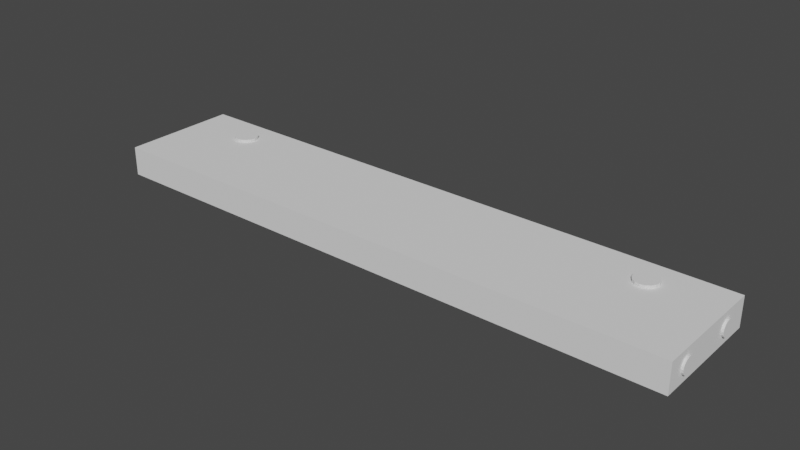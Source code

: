 # Source: underDrawerConnector.blend  (saved by Blender 3.6.13; exported with 4.5.12 LTS)
import bpy
from mathutils import Matrix  # noqa: F401  (used for matrix-valued properties, if any)

bpy.ops.wm.read_factory_settings(use_empty=True)
scene = bpy.context.scene
scene.name = 'Scene'

# ---- collections
col_collection = bpy.data.collections.new('Collection'); scene.collection.children.link(col_collection)
col_holes = bpy.data.collections.new('Holes'); scene.collection.children.link(col_holes)

# ---- world
world_world = bpy.data.worlds.new('World'); scene.world = world_world
world_world.use_nodes = True; world_world.node_tree.nodes.clear()
_N = world_world.node_tree.nodes; _L = world_world.node_tree.links
n0 = _N.new('ShaderNodeOutputWorld'); n0.name = 'World Output'; n0.location = (300, 300)
n1 = _N.new('ShaderNodeBackground'); n1.name = 'Background'; n1.location = (10, 300)
n1.inputs[0].default_value = (0.05088, 0.05088, 0.05088, 1.0)
_L.new(n1.outputs[0], n0.inputs[0])
n0.is_active_output = True
world_world.color = (0.05088, 0.05088, 0.05088)
world_world.use_sun_shadow = False
world_world.sun_shadow_jitter_overblur = 0.0

# ---- meshes
me_cube_001 = bpy.data.meshes.new('Cube.001')
me_cube_001.from_pydata([(0.151, -0.03, -0.0075), (0.151, -0.03, 0.0075), (-0.151, -0.03, -0.0075), (-0.151, -0.03, 0.0075), (0.151, 0.03, -0.0075), (0.151, 0.03, 0.0075), (-0.151, 0.03, -0.0075), (-0.151, 0.03, 0.0075)], [], [(0, 1, 3, 2), (2, 3, 7, 6), (6, 7, 5, 4), (4, 5, 1, 0), (2, 6, 4, 0), (7, 3, 1, 5)])
_uv = me_cube_001.uv_layers.new(name='UVMap')
_uv.uv.foreach_set('vector', [0.375, 0.0, 0.625, 0.0, 0.625, 0.25, 0.375, 0.25, 0.375, 0.25, 0.625, 0.25, 0.625, 0.5, 0.375, 0.5, 0.375, 0.5, 0.625, 0.5, 0.625, 0.75, 0.375, 0.75, 0.375, 0.75, 0.625, 0.75, 0.625, 1.0, 0.375, 1.0, 0.125, 0.5, 0.375, 0.5, 0.375, 0.75, 0.125, 0.75, 0.625, 0.5, 0.875, 0.5, 0.875, 0.75, 0.625, 0.75])
me_cube_001.update()
me_cylinder_001 = bpy.data.meshes.new('Cylinder.001')
me_cylinder_001.from_pydata([(-0.006, -2.623e-10, -0.006), (-0.006, -2.623e-10, 0.006), (-0.005543, 0.002296, -0.006), (-0.005543, 0.002296, 0.006), (-0.004243, 0.004243, -0.006), (-0.004243, 0.004243, 0.006), (-0.002296, 0.005543, -0.006), (-0.002296, 0.005543, 0.006), (-2.623e-10, 0.006, -0.006), (-2.623e-10, 0.006, 0.006), (0.002296, 0.005543, -0.006), (0.002296, 0.005543, 0.006), (0.004243, 0.004243, -0.006), (0.004243, 0.004243, 0.006), (0.005543, 0.002296, -0.006), (0.005543, 0.002296, 0.006), (0.006, 2.623e-10, -0.006), (0.006, 2.623e-10, 0.006), (0.005543, -0.002296, -0.006), (0.005543, -0.002296, 0.006), (0.004243, -0.004243, -0.006), (0.004243, -0.004243, 0.006), (0.002296, -0.005543, -0.006), (0.002296, -0.005543, 0.006), (2.623e-10, -0.006, -0.006), (2.623e-10, -0.006, 0.006), (-0.002296, -0.005543, -0.006), (-0.002296, -0.005543, 0.006), (-0.004243, -0.004243, -0.006), (-0.004243, -0.004243, 0.006), (-0.005543, -0.002296, -0.006), (-0.005543, -0.002296, 0.006)], [], [(0, 1, 3, 2), (2, 3, 5, 4), (4, 5, 7, 6), (6, 7, 9, 8), (8, 9, 11, 10), (10, 11, 13, 12), (12, 13, 15, 14), (14, 15, 17, 16), (16, 17, 19, 18), (18, 19, 21, 20), (20, 21, 23, 22), (22, 23, 25, 24), (24, 25, 27, 26), (26, 27, 29, 28), (3, 1, 31, 29, 27, 25, 23, 21, 19, 17, 15, 13, 11, 9, 7, 5), (28, 29, 31, 30), (30, 31, 1, 0), (0, 2, 4, 6, 8, 10, 12, 14, 16, 18, 20, 22, 24, 26, 28, 30)])
_uv = me_cylinder_001.uv_layers.new(name='UVMap')
_uv.uv.foreach_set('vector', [1.0, 0.5, 1.0, 1.0, 0.9375, 1.0, 0.9375, 0.5, 0.9375, 0.5, 0.9375, 1.0, 0.875, 1.0, 0.875, 0.5, 0.875, 0.5, 0.875, 1.0, 0.8125, 1.0, 0.8125, 0.5, 0.8125, 0.5, 0.8125, 1.0, 0.75, 1.0, 0.75, 0.5, 0.75, 0.5, 0.75, 1.0, 0.6875, 1.0, 0.6875, 0.5, 0.6875, 0.5, 0.6875, 1.0, 0.625, 1.0, 0.625, 0.5, 0.625, 0.5, 0.625, 1.0, 0.5625, 1.0, 0.5625, 0.5, 0.5625, 0.5, 0.5625, 1.0, 0.5, 1.0, 0.5, 0.5, 0.5, 0.5, 0.5, 1.0, 0.4375, 1.0, 0.4375, 0.5, 0.4375, 0.5, 0.4375, 1.0, 0.375, 1.0, 0.375, 0.5, 0.375, 0.5, 0.375, 1.0, 0.3125, 1.0, 0.3125, 0.5, 0.3125, 0.5, 0.3125, 1.0, 0.25, 1.0, 0.25, 0.5, 0.25, 0.5, 0.25, 1.0, 0.1875, 1.0, 0.1875, 0.5, 0.1875, 0.5, 0.1875, 1.0, 0.125, 1.0, 0.125, 0.5, 0.3418, 0.4717, 0.25, 0.49, 0.1582, 0.4717, 0.08029, 0.4197, 0.02827, 0.3418, 0.01, 0.25, 0.02827, 0.1582, 0.08029, 0.08029, 0.1582, 0.02827, 0.25, 0.01, 0.3418, 0.02827, 0.4197, 0.08029, 0.4717, 0.1582, 0.49, 0.25, 0.4717, 0.3418, 0.4197, 0.4197, 0.125, 0.5, 0.125, 1.0, 0.0625, 1.0, 0.0625, 0.5, 0.0625, 0.5, 0.0625, 1.0, 0.0, 1.0, 0.0, 0.5, 0.75, 0.49, 0.8418, 0.4717, 0.9197, 0.4197, 0.9717, 0.3418, 0.99, 0.25, 0.9717, 0.1582, 0.9197, 0.08029, 0.8418, 0.02827, 0.75, 0.01, 0.6582, 0.02827, 0.5803, 0.08029, 0.5283, 0.1582, 0.51, 0.25, 0.5283, 0.3418, 0.5803, 0.4197, 0.6582, 0.4717])
me_cylinder_001.update()
me_cylinder_002 = bpy.data.meshes.new('Cylinder.002')
me_cylinder_002.from_pydata([(-0.015, -6.557e-10, 0.004), (0.015, 6.557e-10, 0.004), (-0.015, 0.001531, 0.003696), (0.015, 0.001531, 0.003696), (-0.015, 0.002828, 0.002828), (0.015, 0.002828, 0.002828), (-0.015, 0.003696, 0.001531), (0.015, 0.003696, 0.001531), (-0.015, 0.004, 6.557e-10), (0.015, 0.004, -6.557e-10), (-0.015, 0.003696, -0.001531), (0.015, 0.003696, -0.001531), (-0.015, 0.002828, -0.002828), (0.015, 0.002828, -0.002828), (-0.015, 0.001531, -0.003696), (0.015, 0.001531, -0.003696), (-0.015, -6.557e-10, -0.004), (0.015, 6.557e-10, -0.004), (-0.015, -0.001531, -0.003696), (0.015, -0.001531, -0.003696), (-0.015, -0.002828, -0.002828), (0.015, -0.002828, -0.002828), (-0.015, -0.003696, -0.001531), (0.015, -0.003696, -0.001531), (-0.015, -0.004, 6.557e-10), (0.015, -0.004, -6.557e-10), (-0.015, -0.003696, 0.001531), (0.015, -0.003696, 0.001531), (-0.015, -0.002828, 0.002828), (0.015, -0.002828, 0.002828), (-0.015, -0.001531, 0.003696), (0.015, -0.001531, 0.003696)], [], [(0, 1, 3, 2), (2, 3, 5, 4), (4, 5, 7, 6), (6, 7, 9, 8), (8, 9, 11, 10), (10, 11, 13, 12), (12, 13, 15, 14), (14, 15, 17, 16), (16, 17, 19, 18), (18, 19, 21, 20), (20, 21, 23, 22), (22, 23, 25, 24), (24, 25, 27, 26), (26, 27, 29, 28), (3, 1, 31, 29, 27, 25, 23, 21, 19, 17, 15, 13, 11, 9, 7, 5), (28, 29, 31, 30), (30, 31, 1, 0), (0, 2, 4, 6, 8, 10, 12, 14, 16, 18, 20, 22, 24, 26, 28, 30)])
_uv = me_cylinder_002.uv_layers.new(name='UVMap')
_uv.uv.foreach_set('vector', [1.0, 0.5, 1.0, 1.0, 0.9375, 1.0, 0.9375, 0.5, 0.9375, 0.5, 0.9375, 1.0, 0.875, 1.0, 0.875, 0.5, 0.875, 0.5, 0.875, 1.0, 0.8125, 1.0, 0.8125, 0.5, 0.8125, 0.5, 0.8125, 1.0, 0.75, 1.0, 0.75, 0.5, 0.75, 0.5, 0.75, 1.0, 0.6875, 1.0, 0.6875, 0.5, 0.6875, 0.5, 0.6875, 1.0, 0.625, 1.0, 0.625, 0.5, 0.625, 0.5, 0.625, 1.0, 0.5625, 1.0, 0.5625, 0.5, 0.5625, 0.5, 0.5625, 1.0, 0.5, 1.0, 0.5, 0.5, 0.5, 0.5, 0.5, 1.0, 0.4375, 1.0, 0.4375, 0.5, 0.4375, 0.5, 0.4375, 1.0, 0.375, 1.0, 0.375, 0.5, 0.375, 0.5, 0.375, 1.0, 0.3125, 1.0, 0.3125, 0.5, 0.3125, 0.5, 0.3125, 1.0, 0.25, 1.0, 0.25, 0.5, 0.25, 0.5, 0.25, 1.0, 0.1875, 1.0, 0.1875, 0.5, 0.1875, 0.5, 0.1875, 1.0, 0.125, 1.0, 0.125, 0.5, 0.3418, 0.4717, 0.25, 0.49, 0.1582, 0.4717, 0.08029, 0.4197, 0.02827, 0.3418, 0.01, 0.25, 0.02827, 0.1582, 0.08029, 0.08029, 0.1582, 0.02827, 0.25, 0.01, 0.3418, 0.02827, 0.4197, 0.08029, 0.4717, 0.1582, 0.49, 0.25, 0.4717, 0.3418, 0.4197, 0.4197, 0.125, 0.5, 0.125, 1.0, 0.0625, 1.0, 0.0625, 0.5, 0.0625, 0.5, 0.0625, 1.0, 0.0, 1.0, 0.0, 0.5, 0.75, 0.49, 0.8418, 0.4717, 0.9197, 0.4197, 0.9717, 0.3418, 0.99, 0.25, 0.9717, 0.1582, 0.9197, 0.08029, 0.8418, 0.02827, 0.75, 0.01, 0.6582, 0.02827, 0.5803, 0.08029, 0.5283, 0.1582, 0.51, 0.25, 0.5283, 0.3418, 0.5803, 0.4197, 0.6582, 0.4717])
me_cylinder_002.update()
me_cylinder_003 = bpy.data.meshes.new('Cylinder.003')
me_cylinder_003.from_pydata([(-0.015, -6.557e-10, 0.004), (0.015, 6.557e-10, 0.004), (-0.015, 0.001531, 0.003696), (0.015, 0.001531, 0.003696), (-0.015, 0.002828, 0.002828), (0.015, 0.002828, 0.002828), (-0.015, 0.003696, 0.001531), (0.015, 0.003696, 0.001531), (-0.015, 0.004, 6.557e-10), (0.015, 0.004, -6.557e-10), (-0.015, 0.003696, -0.001531), (0.015, 0.003696, -0.001531), (-0.015, 0.002828, -0.002828), (0.015, 0.002828, -0.002828), (-0.015, 0.001531, -0.003696), (0.015, 0.001531, -0.003696), (-0.015, -6.557e-10, -0.004), (0.015, 6.557e-10, -0.004), (-0.015, -0.001531, -0.003696), (0.015, -0.001531, -0.003696), (-0.015, -0.002828, -0.002828), (0.015, -0.002828, -0.002828), (-0.015, -0.003696, -0.001531), (0.015, -0.003696, -0.001531), (-0.015, -0.004, 6.557e-10), (0.015, -0.004, -6.557e-10), (-0.015, -0.003696, 0.001531), (0.015, -0.003696, 0.001531), (-0.015, -0.002828, 0.002828), (0.015, -0.002828, 0.002828), (-0.015, -0.001531, 0.003696), (0.015, -0.001531, 0.003696)], [], [(0, 1, 3, 2), (2, 3, 5, 4), (4, 5, 7, 6), (6, 7, 9, 8), (8, 9, 11, 10), (10, 11, 13, 12), (12, 13, 15, 14), (14, 15, 17, 16), (16, 17, 19, 18), (18, 19, 21, 20), (20, 21, 23, 22), (22, 23, 25, 24), (24, 25, 27, 26), (26, 27, 29, 28), (3, 1, 31, 29, 27, 25, 23, 21, 19, 17, 15, 13, 11, 9, 7, 5), (28, 29, 31, 30), (30, 31, 1, 0), (0, 2, 4, 6, 8, 10, 12, 14, 16, 18, 20, 22, 24, 26, 28, 30)])
_uv = me_cylinder_003.uv_layers.new(name='UVMap')
_uv.uv.foreach_set('vector', [1.0, 0.5, 1.0, 1.0, 0.9375, 1.0, 0.9375, 0.5, 0.9375, 0.5, 0.9375, 1.0, 0.875, 1.0, 0.875, 0.5, 0.875, 0.5, 0.875, 1.0, 0.8125, 1.0, 0.8125, 0.5, 0.8125, 0.5, 0.8125, 1.0, 0.75, 1.0, 0.75, 0.5, 0.75, 0.5, 0.75, 1.0, 0.6875, 1.0, 0.6875, 0.5, 0.6875, 0.5, 0.6875, 1.0, 0.625, 1.0, 0.625, 0.5, 0.625, 0.5, 0.625, 1.0, 0.5625, 1.0, 0.5625, 0.5, 0.5625, 0.5, 0.5625, 1.0, 0.5, 1.0, 0.5, 0.5, 0.5, 0.5, 0.5, 1.0, 0.4375, 1.0, 0.4375, 0.5, 0.4375, 0.5, 0.4375, 1.0, 0.375, 1.0, 0.375, 0.5, 0.375, 0.5, 0.375, 1.0, 0.3125, 1.0, 0.3125, 0.5, 0.3125, 0.5, 0.3125, 1.0, 0.25, 1.0, 0.25, 0.5, 0.25, 0.5, 0.25, 1.0, 0.1875, 1.0, 0.1875, 0.5, 0.1875, 0.5, 0.1875, 1.0, 0.125, 1.0, 0.125, 0.5, 0.3418, 0.4717, 0.25, 0.49, 0.1582, 0.4717, 0.08029, 0.4197, 0.02827, 0.3418, 0.01, 0.25, 0.02827, 0.1582, 0.08029, 0.08029, 0.1582, 0.02827, 0.25, 0.01, 0.3418, 0.02827, 0.4197, 0.08029, 0.4717, 0.1582, 0.49, 0.25, 0.4717, 0.3418, 0.4197, 0.4197, 0.125, 0.5, 0.125, 1.0, 0.0625, 1.0, 0.0625, 0.5, 0.0625, 0.5, 0.0625, 1.0, 0.0, 1.0, 0.0, 0.5, 0.75, 0.49, 0.8418, 0.4717, 0.9197, 0.4197, 0.9717, 0.3418, 0.99, 0.25, 0.9717, 0.1582, 0.9197, 0.08029, 0.8418, 0.02827, 0.75, 0.01, 0.6582, 0.02827, 0.5803, 0.08029, 0.5283, 0.1582, 0.51, 0.25, 0.5283, 0.3418, 0.5803, 0.4197, 0.6582, 0.4717])
me_cylinder_003.update()
me_cylinder_004 = bpy.data.meshes.new('Cylinder.004')
me_cylinder_004.from_pydata([(-0.006, -2.623e-10, -0.006), (-0.006, -2.623e-10, 0.006), (-0.005543, 0.002296, -0.006), (-0.005543, 0.002296, 0.006), (-0.004243, 0.004243, -0.006), (-0.004243, 0.004243, 0.006), (-0.002296, 0.005543, -0.006), (-0.002296, 0.005543, 0.006), (-2.623e-10, 0.006, -0.006), (-2.623e-10, 0.006, 0.006), (0.002296, 0.005543, -0.006), (0.002296, 0.005543, 0.006), (0.004243, 0.004243, -0.006), (0.004243, 0.004243, 0.006), (0.005543, 0.002296, -0.006), (0.005543, 0.002296, 0.006), (0.006, 2.623e-10, -0.006), (0.006, 2.623e-10, 0.006), (0.005543, -0.002296, -0.006), (0.005543, -0.002296, 0.006), (0.004243, -0.004243, -0.006), (0.004243, -0.004243, 0.006), (0.002296, -0.005543, -0.006), (0.002296, -0.005543, 0.006), (2.623e-10, -0.006, -0.006), (2.623e-10, -0.006, 0.006), (-0.002296, -0.005543, -0.006), (-0.002296, -0.005543, 0.006), (-0.004243, -0.004243, -0.006), (-0.004243, -0.004243, 0.006), (-0.005543, -0.002296, -0.006), (-0.005543, -0.002296, 0.006)], [], [(0, 1, 3, 2), (2, 3, 5, 4), (4, 5, 7, 6), (6, 7, 9, 8), (8, 9, 11, 10), (10, 11, 13, 12), (12, 13, 15, 14), (14, 15, 17, 16), (16, 17, 19, 18), (18, 19, 21, 20), (20, 21, 23, 22), (22, 23, 25, 24), (24, 25, 27, 26), (26, 27, 29, 28), (3, 1, 31, 29, 27, 25, 23, 21, 19, 17, 15, 13, 11, 9, 7, 5), (28, 29, 31, 30), (30, 31, 1, 0), (0, 2, 4, 6, 8, 10, 12, 14, 16, 18, 20, 22, 24, 26, 28, 30)])
_uv = me_cylinder_004.uv_layers.new(name='UVMap')
_uv.uv.foreach_set('vector', [1.0, 0.5, 1.0, 1.0, 0.9375, 1.0, 0.9375, 0.5, 0.9375, 0.5, 0.9375, 1.0, 0.875, 1.0, 0.875, 0.5, 0.875, 0.5, 0.875, 1.0, 0.8125, 1.0, 0.8125, 0.5, 0.8125, 0.5, 0.8125, 1.0, 0.75, 1.0, 0.75, 0.5, 0.75, 0.5, 0.75, 1.0, 0.6875, 1.0, 0.6875, 0.5, 0.6875, 0.5, 0.6875, 1.0, 0.625, 1.0, 0.625, 0.5, 0.625, 0.5, 0.625, 1.0, 0.5625, 1.0, 0.5625, 0.5, 0.5625, 0.5, 0.5625, 1.0, 0.5, 1.0, 0.5, 0.5, 0.5, 0.5, 0.5, 1.0, 0.4375, 1.0, 0.4375, 0.5, 0.4375, 0.5, 0.4375, 1.0, 0.375, 1.0, 0.375, 0.5, 0.375, 0.5, 0.375, 1.0, 0.3125, 1.0, 0.3125, 0.5, 0.3125, 0.5, 0.3125, 1.0, 0.25, 1.0, 0.25, 0.5, 0.25, 0.5, 0.25, 1.0, 0.1875, 1.0, 0.1875, 0.5, 0.1875, 0.5, 0.1875, 1.0, 0.125, 1.0, 0.125, 0.5, 0.3418, 0.4717, 0.25, 0.49, 0.1582, 0.4717, 0.08029, 0.4197, 0.02827, 0.3418, 0.01, 0.25, 0.02827, 0.1582, 0.08029, 0.08029, 0.1582, 0.02827, 0.25, 0.01, 0.3418, 0.02827, 0.4197, 0.08029, 0.4717, 0.1582, 0.49, 0.25, 0.4717, 0.3418, 0.4197, 0.4197, 0.125, 0.5, 0.125, 1.0, 0.0625, 1.0, 0.0625, 0.5, 0.0625, 0.5, 0.0625, 1.0, 0.0, 1.0, 0.0, 0.5, 0.75, 0.49, 0.8418, 0.4717, 0.9197, 0.4197, 0.9717, 0.3418, 0.99, 0.25, 0.9717, 0.1582, 0.9197, 0.08029, 0.8418, 0.02827, 0.75, 0.01, 0.6582, 0.02827, 0.5803, 0.08029, 0.5283, 0.1582, 0.51, 0.25, 0.5283, 0.3418, 0.5803, 0.4197, 0.6582, 0.4717])
me_cylinder_004.update()
me_cylinder_005 = bpy.data.meshes.new('Cylinder.005')
me_cylinder_005.from_pydata([(-0.015, -6.557e-10, 0.004), (0.015, 6.557e-10, 0.004), (-0.015, 0.001531, 0.003696), (0.015, 0.001531, 0.003696), (-0.015, 0.002828, 0.002828), (0.015, 0.002828, 0.002828), (-0.015, 0.003696, 0.001531), (0.015, 0.003696, 0.001531), (-0.015, 0.004, 6.557e-10), (0.015, 0.004, -6.557e-10), (-0.015, 0.003696, -0.001531), (0.015, 0.003696, -0.001531), (-0.015, 0.002828, -0.002828), (0.015, 0.002828, -0.002828), (-0.015, 0.001531, -0.003696), (0.015, 0.001531, -0.003696), (-0.015, -6.557e-10, -0.004), (0.015, 6.557e-10, -0.004), (-0.015, -0.001531, -0.003696), (0.015, -0.001531, -0.003696), (-0.015, -0.002828, -0.002828), (0.015, -0.002828, -0.002828), (-0.015, -0.003696, -0.001531), (0.015, -0.003696, -0.001531), (-0.015, -0.004, 6.557e-10), (0.015, -0.004, -6.557e-10), (-0.015, -0.003696, 0.001531), (0.015, -0.003696, 0.001531), (-0.015, -0.002828, 0.002828), (0.015, -0.002828, 0.002828), (-0.015, -0.001531, 0.003696), (0.015, -0.001531, 0.003696)], [], [(0, 1, 3, 2), (2, 3, 5, 4), (4, 5, 7, 6), (6, 7, 9, 8), (8, 9, 11, 10), (10, 11, 13, 12), (12, 13, 15, 14), (14, 15, 17, 16), (16, 17, 19, 18), (18, 19, 21, 20), (20, 21, 23, 22), (22, 23, 25, 24), (24, 25, 27, 26), (26, 27, 29, 28), (3, 1, 31, 29, 27, 25, 23, 21, 19, 17, 15, 13, 11, 9, 7, 5), (28, 29, 31, 30), (30, 31, 1, 0), (0, 2, 4, 6, 8, 10, 12, 14, 16, 18, 20, 22, 24, 26, 28, 30)])
_uv = me_cylinder_005.uv_layers.new(name='UVMap')
_uv.uv.foreach_set('vector', [1.0, 0.5, 1.0, 1.0, 0.9375, 1.0, 0.9375, 0.5, 0.9375, 0.5, 0.9375, 1.0, 0.875, 1.0, 0.875, 0.5, 0.875, 0.5, 0.875, 1.0, 0.8125, 1.0, 0.8125, 0.5, 0.8125, 0.5, 0.8125, 1.0, 0.75, 1.0, 0.75, 0.5, 0.75, 0.5, 0.75, 1.0, 0.6875, 1.0, 0.6875, 0.5, 0.6875, 0.5, 0.6875, 1.0, 0.625, 1.0, 0.625, 0.5, 0.625, 0.5, 0.625, 1.0, 0.5625, 1.0, 0.5625, 0.5, 0.5625, 0.5, 0.5625, 1.0, 0.5, 1.0, 0.5, 0.5, 0.5, 0.5, 0.5, 1.0, 0.4375, 1.0, 0.4375, 0.5, 0.4375, 0.5, 0.4375, 1.0, 0.375, 1.0, 0.375, 0.5, 0.375, 0.5, 0.375, 1.0, 0.3125, 1.0, 0.3125, 0.5, 0.3125, 0.5, 0.3125, 1.0, 0.25, 1.0, 0.25, 0.5, 0.25, 0.5, 0.25, 1.0, 0.1875, 1.0, 0.1875, 0.5, 0.1875, 0.5, 0.1875, 1.0, 0.125, 1.0, 0.125, 0.5, 0.3418, 0.4717, 0.25, 0.49, 0.1582, 0.4717, 0.08029, 0.4197, 0.02827, 0.3418, 0.01, 0.25, 0.02827, 0.1582, 0.08029, 0.08029, 0.1582, 0.02827, 0.25, 0.01, 0.3418, 0.02827, 0.4197, 0.08029, 0.4717, 0.1582, 0.49, 0.25, 0.4717, 0.3418, 0.4197, 0.4197, 0.125, 0.5, 0.125, 1.0, 0.0625, 1.0, 0.0625, 0.5, 0.0625, 0.5, 0.0625, 1.0, 0.0, 1.0, 0.0, 0.5, 0.75, 0.49, 0.8418, 0.4717, 0.9197, 0.4197, 0.9717, 0.3418, 0.99, 0.25, 0.9717, 0.1582, 0.9197, 0.08029, 0.8418, 0.02827, 0.75, 0.01, 0.6582, 0.02827, 0.5803, 0.08029, 0.5283, 0.1582, 0.51, 0.25, 0.5283, 0.3418, 0.5803, 0.4197, 0.6582, 0.4717])
me_cylinder_005.update()
me_cylinder_006 = bpy.data.meshes.new('Cylinder.006')
me_cylinder_006.from_pydata([(-0.015, -6.557e-10, 0.004), (0.015, 6.557e-10, 0.004), (-0.015, 0.001531, 0.003696), (0.015, 0.001531, 0.003696), (-0.015, 0.002828, 0.002828), (0.015, 0.002828, 0.002828), (-0.015, 0.003696, 0.001531), (0.015, 0.003696, 0.001531), (-0.015, 0.004, 6.557e-10), (0.015, 0.004, -6.557e-10), (-0.015, 0.003696, -0.001531), (0.015, 0.003696, -0.001531), (-0.015, 0.002828, -0.002828), (0.015, 0.002828, -0.002828), (-0.015, 0.001531, -0.003696), (0.015, 0.001531, -0.003696), (-0.015, -6.557e-10, -0.004), (0.015, 6.557e-10, -0.004), (-0.015, -0.001531, -0.003696), (0.015, -0.001531, -0.003696), (-0.015, -0.002828, -0.002828), (0.015, -0.002828, -0.002828), (-0.015, -0.003696, -0.001531), (0.015, -0.003696, -0.001531), (-0.015, -0.004, 6.557e-10), (0.015, -0.004, -6.557e-10), (-0.015, -0.003696, 0.001531), (0.015, -0.003696, 0.001531), (-0.015, -0.002828, 0.002828), (0.015, -0.002828, 0.002828), (-0.015, -0.001531, 0.003696), (0.015, -0.001531, 0.003696)], [], [(0, 1, 3, 2), (2, 3, 5, 4), (4, 5, 7, 6), (6, 7, 9, 8), (8, 9, 11, 10), (10, 11, 13, 12), (12, 13, 15, 14), (14, 15, 17, 16), (16, 17, 19, 18), (18, 19, 21, 20), (20, 21, 23, 22), (22, 23, 25, 24), (24, 25, 27, 26), (26, 27, 29, 28), (3, 1, 31, 29, 27, 25, 23, 21, 19, 17, 15, 13, 11, 9, 7, 5), (28, 29, 31, 30), (30, 31, 1, 0), (0, 2, 4, 6, 8, 10, 12, 14, 16, 18, 20, 22, 24, 26, 28, 30)])
_uv = me_cylinder_006.uv_layers.new(name='UVMap')
_uv.uv.foreach_set('vector', [1.0, 0.5, 1.0, 1.0, 0.9375, 1.0, 0.9375, 0.5, 0.9375, 0.5, 0.9375, 1.0, 0.875, 1.0, 0.875, 0.5, 0.875, 0.5, 0.875, 1.0, 0.8125, 1.0, 0.8125, 0.5, 0.8125, 0.5, 0.8125, 1.0, 0.75, 1.0, 0.75, 0.5, 0.75, 0.5, 0.75, 1.0, 0.6875, 1.0, 0.6875, 0.5, 0.6875, 0.5, 0.6875, 1.0, 0.625, 1.0, 0.625, 0.5, 0.625, 0.5, 0.625, 1.0, 0.5625, 1.0, 0.5625, 0.5, 0.5625, 0.5, 0.5625, 1.0, 0.5, 1.0, 0.5, 0.5, 0.5, 0.5, 0.5, 1.0, 0.4375, 1.0, 0.4375, 0.5, 0.4375, 0.5, 0.4375, 1.0, 0.375, 1.0, 0.375, 0.5, 0.375, 0.5, 0.375, 1.0, 0.3125, 1.0, 0.3125, 0.5, 0.3125, 0.5, 0.3125, 1.0, 0.25, 1.0, 0.25, 0.5, 0.25, 0.5, 0.25, 1.0, 0.1875, 1.0, 0.1875, 0.5, 0.1875, 0.5, 0.1875, 1.0, 0.125, 1.0, 0.125, 0.5, 0.3418, 0.4717, 0.25, 0.49, 0.1582, 0.4717, 0.08029, 0.4197, 0.02827, 0.3418, 0.01, 0.25, 0.02827, 0.1582, 0.08029, 0.08029, 0.1582, 0.02827, 0.25, 0.01, 0.3418, 0.02827, 0.4197, 0.08029, 0.4717, 0.1582, 0.49, 0.25, 0.4717, 0.3418, 0.4197, 0.4197, 0.125, 0.5, 0.125, 1.0, 0.0625, 1.0, 0.0625, 0.5, 0.0625, 0.5, 0.0625, 1.0, 0.0, 1.0, 0.0, 0.5, 0.75, 0.49, 0.8418, 0.4717, 0.9197, 0.4197, 0.9717, 0.3418, 0.99, 0.25, 0.9717, 0.1582, 0.9197, 0.08029, 0.8418, 0.02827, 0.75, 0.01, 0.6582, 0.02827, 0.5803, 0.08029, 0.5283, 0.1582, 0.51, 0.25, 0.5283, 0.3418, 0.5803, 0.4197, 0.6582, 0.4717])
me_cylinder_006.update()

# ---- objects
ob_cube = bpy.data.objects.new('Cube', me_cube_001)
ob_cylinder_001 = bpy.data.objects.new('Cylinder.001', me_cylinder_001)
ob_cylinder_002 = bpy.data.objects.new('Cylinder.002', me_cylinder_002)
ob_cylinder_003 = bpy.data.objects.new('Cylinder.003', me_cylinder_003)
ob_cylinder_004 = bpy.data.objects.new('Cylinder.004', me_cylinder_004)
ob_cylinder_005 = bpy.data.objects.new('Cylinder.005', me_cylinder_005)
ob_cylinder_006 = bpy.data.objects.new('Cylinder.006', me_cylinder_006)

# ---- transforms, parenting, visibility, modifiers, constraints
ob_cube.location = (0.0, 0.0, 0.0)
_m = ob_cube.modifiers.new('Boolean', 'BOOLEAN')
_m.collection = col_holes
_m.operand_type = 'COLLECTION'
ob_cylinder_001.location = (0.116, 0.015, 0.003)
ob_cylinder_002.location = (0.135, 0.015, 0.0)
ob_cylinder_002.scale = (1.143, 1.0, 1.0)
ob_cylinder_003.location = (-0.135, 0.015, 0.0)
ob_cylinder_003.scale = (1.143, 1.0, 1.0)
ob_cylinder_004.location = (-0.116, 0.015, 0.003)
ob_cylinder_005.location = (0.135, -0.018, 0.0)
ob_cylinder_005.scale = (1.143, 1.0, 1.0)
ob_cylinder_006.location = (-0.135, -0.018, 0.0)
ob_cylinder_006.scale = (1.143, 1.0, 1.0)

# ---- collection membership
col_collection.objects.link(ob_cube)
col_holes.objects.link(ob_cylinder_001)
col_holes.objects.link(ob_cylinder_002)
col_holes.objects.link(ob_cylinder_003)
col_holes.objects.link(ob_cylinder_004)
col_holes.objects.link(ob_cylinder_005)
col_holes.objects.link(ob_cylinder_006)

# ---- scene / render settings (as saved in the file)
scene.frame_start = 1; scene.frame_end = 250; scene.frame_set(1)
scene.render.engine = 'BLENDER_EEVEE_NEXT'
scene.cycles.sampling_pattern = 'TABULATED_SOBOL'
scene.view_settings.view_transform = 'Filmic'
bpy.context.view_layer.update()

# ---- added for rendering (the .blend has no active camera and no usable light): camera, sun
cam_auto = bpy.data.cameras.new('AutoCamera')
cam_auto.lens = 50.0
cam_auto.sensor_width = 36.0
cam_auto.clip_end = 1000.0
ob_auto_camera = bpy.data.objects.new('AutoCamera', cam_auto)
scene.collection.objects.link(ob_auto_camera)
ob_auto_camera.location = (0.287355, -0.344826, 0.230634)
ob_auto_camera.rotation_euler = (1.09748, -7.21219e-08, 0.694738)
scene.camera = ob_auto_camera
light_auto_sun = bpy.data.lights.new('AutoSun', 'SUN')
light_auto_sun.energy = 3.0
light_auto_sun.angle = 0.0523599
ob_auto_sun = bpy.data.objects.new('AutoSun', light_auto_sun)
scene.collection.objects.link(ob_auto_sun)
ob_auto_sun.rotation_euler = (0.872665, 0.174533, 0.523599)
bpy.context.view_layer.update()
